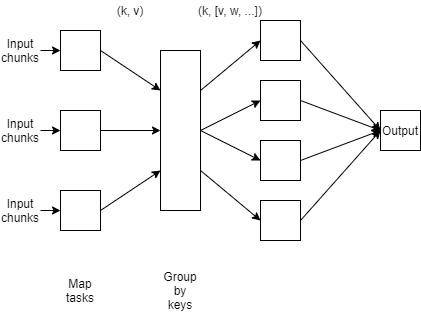

The diagram above was exported from draw.io. Its source (the exported page's mxGraphModel, read from the mxfile embedded in the PNG):
<mxGraphModel dx="733" dy="625" grid="1" gridSize="10" guides="1" tooltips="1" connect="1" arrows="1" fold="1" page="1" pageScale="1" pageWidth="827" pageHeight="1169" math="0" shadow="0">
  <root>
    <mxCell id="0" />
    <mxCell id="1" parent="0" />
    <mxCell id="UQBoAaesx-krM-wOORHb-6" style="rounded=0;orthogonalLoop=1;jettySize=auto;html=1;exitX=1;exitY=0.5;exitDx=0;exitDy=0;entryX=0;entryY=0.25;entryDx=0;entryDy=0;" edge="1" parent="1" source="UQBoAaesx-krM-wOORHb-1" target="UQBoAaesx-krM-wOORHb-5">
      <mxGeometry relative="1" as="geometry" />
    </mxCell>
    <mxCell id="UQBoAaesx-krM-wOORHb-1" value="" style="rounded=0;whiteSpace=wrap;html=1;" vertex="1" parent="1">
      <mxGeometry x="80" y="80" width="40" height="40" as="geometry" />
    </mxCell>
    <mxCell id="UQBoAaesx-krM-wOORHb-2" value="(k, v)" style="text;html=1;strokeColor=none;fillColor=none;align=center;verticalAlign=middle;whiteSpace=wrap;rounded=0;" vertex="1" parent="1">
      <mxGeometry x="130" y="50" width="40" height="20" as="geometry" />
    </mxCell>
    <mxCell id="UQBoAaesx-krM-wOORHb-8" style="rounded=0;orthogonalLoop=1;jettySize=auto;html=1;exitX=1;exitY=0.5;exitDx=0;exitDy=0;entryX=0;entryY=0.75;entryDx=0;entryDy=0;" edge="1" parent="1" source="UQBoAaesx-krM-wOORHb-3" target="UQBoAaesx-krM-wOORHb-5">
      <mxGeometry relative="1" as="geometry" />
    </mxCell>
    <mxCell id="UQBoAaesx-krM-wOORHb-3" value="" style="rounded=0;whiteSpace=wrap;html=1;" vertex="1" parent="1">
      <mxGeometry x="80" y="240" width="40" height="40" as="geometry" />
    </mxCell>
    <mxCell id="UQBoAaesx-krM-wOORHb-7" style="rounded=0;orthogonalLoop=1;jettySize=auto;html=1;exitX=1;exitY=0.5;exitDx=0;exitDy=0;entryX=0;entryY=0.5;entryDx=0;entryDy=0;" edge="1" parent="1" source="UQBoAaesx-krM-wOORHb-4" target="UQBoAaesx-krM-wOORHb-5">
      <mxGeometry relative="1" as="geometry" />
    </mxCell>
    <mxCell id="UQBoAaesx-krM-wOORHb-4" value="" style="rounded=0;whiteSpace=wrap;html=1;" vertex="1" parent="1">
      <mxGeometry x="80" y="160" width="40" height="40" as="geometry" />
    </mxCell>
    <mxCell id="UQBoAaesx-krM-wOORHb-14" style="edgeStyle=none;rounded=0;orthogonalLoop=1;jettySize=auto;html=1;exitX=1;exitY=0.25;exitDx=0;exitDy=0;entryX=0;entryY=0.5;entryDx=0;entryDy=0;" edge="1" parent="1" source="UQBoAaesx-krM-wOORHb-5" target="UQBoAaesx-krM-wOORHb-12">
      <mxGeometry relative="1" as="geometry" />
    </mxCell>
    <mxCell id="UQBoAaesx-krM-wOORHb-16" style="edgeStyle=none;rounded=0;orthogonalLoop=1;jettySize=auto;html=1;exitX=1;exitY=0.5;exitDx=0;exitDy=0;entryX=0;entryY=0.5;entryDx=0;entryDy=0;" edge="1" parent="1" source="UQBoAaesx-krM-wOORHb-5" target="UQBoAaesx-krM-wOORHb-11">
      <mxGeometry relative="1" as="geometry" />
    </mxCell>
    <mxCell id="UQBoAaesx-krM-wOORHb-17" style="edgeStyle=none;rounded=0;orthogonalLoop=1;jettySize=auto;html=1;exitX=1;exitY=0.5;exitDx=0;exitDy=0;entryX=0;entryY=0.5;entryDx=0;entryDy=0;" edge="1" parent="1" source="UQBoAaesx-krM-wOORHb-5" target="UQBoAaesx-krM-wOORHb-10">
      <mxGeometry relative="1" as="geometry" />
    </mxCell>
    <mxCell id="UQBoAaesx-krM-wOORHb-18" style="edgeStyle=none;rounded=0;orthogonalLoop=1;jettySize=auto;html=1;exitX=1;exitY=0.75;exitDx=0;exitDy=0;entryX=0;entryY=0.5;entryDx=0;entryDy=0;" edge="1" parent="1" source="UQBoAaesx-krM-wOORHb-5" target="UQBoAaesx-krM-wOORHb-9">
      <mxGeometry relative="1" as="geometry" />
    </mxCell>
    <mxCell id="UQBoAaesx-krM-wOORHb-5" value="" style="rounded=0;whiteSpace=wrap;html=1;" vertex="1" parent="1">
      <mxGeometry x="180" y="100" width="40" height="160" as="geometry" />
    </mxCell>
    <mxCell id="UQBoAaesx-krM-wOORHb-27" style="edgeStyle=none;rounded=0;orthogonalLoop=1;jettySize=auto;html=1;exitX=1;exitY=0.5;exitDx=0;exitDy=0;" edge="1" parent="1" source="UQBoAaesx-krM-wOORHb-9">
      <mxGeometry relative="1" as="geometry">
        <mxPoint x="400" y="180" as="targetPoint" />
      </mxGeometry>
    </mxCell>
    <mxCell id="UQBoAaesx-krM-wOORHb-9" value="" style="rounded=0;whiteSpace=wrap;html=1;" vertex="1" parent="1">
      <mxGeometry x="280" y="250" width="40" height="40" as="geometry" />
    </mxCell>
    <mxCell id="UQBoAaesx-krM-wOORHb-26" style="edgeStyle=none;rounded=0;orthogonalLoop=1;jettySize=auto;html=1;exitX=1;exitY=0.5;exitDx=0;exitDy=0;" edge="1" parent="1" source="UQBoAaesx-krM-wOORHb-10">
      <mxGeometry relative="1" as="geometry">
        <mxPoint x="400" y="180" as="targetPoint" />
      </mxGeometry>
    </mxCell>
    <mxCell id="UQBoAaesx-krM-wOORHb-10" value="" style="rounded=0;whiteSpace=wrap;html=1;" vertex="1" parent="1">
      <mxGeometry x="280" y="190" width="40" height="40" as="geometry" />
    </mxCell>
    <mxCell id="UQBoAaesx-krM-wOORHb-25" style="edgeStyle=none;rounded=0;orthogonalLoop=1;jettySize=auto;html=1;exitX=1;exitY=0.5;exitDx=0;exitDy=0;" edge="1" parent="1" source="UQBoAaesx-krM-wOORHb-11">
      <mxGeometry relative="1" as="geometry">
        <mxPoint x="400" y="180" as="targetPoint" />
      </mxGeometry>
    </mxCell>
    <mxCell id="UQBoAaesx-krM-wOORHb-11" value="" style="rounded=0;whiteSpace=wrap;html=1;" vertex="1" parent="1">
      <mxGeometry x="280" y="130" width="40" height="40" as="geometry" />
    </mxCell>
    <mxCell id="UQBoAaesx-krM-wOORHb-24" style="edgeStyle=none;rounded=0;orthogonalLoop=1;jettySize=auto;html=1;exitX=1;exitY=0.5;exitDx=0;exitDy=0;entryX=0;entryY=0.5;entryDx=0;entryDy=0;" edge="1" parent="1" source="UQBoAaesx-krM-wOORHb-12" target="UQBoAaesx-krM-wOORHb-23">
      <mxGeometry relative="1" as="geometry" />
    </mxCell>
    <mxCell id="UQBoAaesx-krM-wOORHb-12" value="" style="rounded=0;whiteSpace=wrap;html=1;" vertex="1" parent="1">
      <mxGeometry x="280" y="70" width="40" height="40" as="geometry" />
    </mxCell>
    <mxCell id="UQBoAaesx-krM-wOORHb-19" value="(k, [v, w, ...])" style="text;html=1;strokeColor=none;fillColor=none;align=center;verticalAlign=middle;whiteSpace=wrap;rounded=0;" vertex="1" parent="1">
      <mxGeometry x="210" y="50" width="80" height="20" as="geometry" />
    </mxCell>
    <mxCell id="UQBoAaesx-krM-wOORHb-20" value="Group by keys" style="text;html=1;strokeColor=none;fillColor=none;align=center;verticalAlign=middle;whiteSpace=wrap;rounded=0;" vertex="1" parent="1">
      <mxGeometry x="180" y="310" width="40" height="60" as="geometry" />
    </mxCell>
    <mxCell id="UQBoAaesx-krM-wOORHb-33" style="edgeStyle=none;rounded=0;orthogonalLoop=1;jettySize=auto;html=1;exitX=1;exitY=0.5;exitDx=0;exitDy=0;entryX=0;entryY=0.5;entryDx=0;entryDy=0;" edge="1" parent="1" source="UQBoAaesx-krM-wOORHb-21" target="UQBoAaesx-krM-wOORHb-3">
      <mxGeometry relative="1" as="geometry" />
    </mxCell>
    <mxCell id="UQBoAaesx-krM-wOORHb-21" value="Input chunks" style="text;html=1;strokeColor=none;fillColor=none;align=center;verticalAlign=middle;whiteSpace=wrap;rounded=0;" vertex="1" parent="1">
      <mxGeometry x="20" y="240" width="40" height="40" as="geometry" />
    </mxCell>
    <mxCell id="UQBoAaesx-krM-wOORHb-22" value="Map tasks" style="text;html=1;strokeColor=none;fillColor=none;align=center;verticalAlign=middle;whiteSpace=wrap;rounded=0;" vertex="1" parent="1">
      <mxGeometry x="80" y="310" width="40" height="60" as="geometry" />
    </mxCell>
    <mxCell id="UQBoAaesx-krM-wOORHb-23" value="Output" style="text;html=1;fillColor=none;align=center;verticalAlign=middle;whiteSpace=wrap;rounded=0;strokeColor=#000000;" vertex="1" parent="1">
      <mxGeometry x="400" y="160" width="40" height="40" as="geometry" />
    </mxCell>
    <mxCell id="UQBoAaesx-krM-wOORHb-31" style="edgeStyle=none;rounded=0;orthogonalLoop=1;jettySize=auto;html=1;exitX=1;exitY=0.5;exitDx=0;exitDy=0;entryX=0;entryY=0.5;entryDx=0;entryDy=0;" edge="1" parent="1" source="UQBoAaesx-krM-wOORHb-29" target="UQBoAaesx-krM-wOORHb-4">
      <mxGeometry relative="1" as="geometry" />
    </mxCell>
    <mxCell id="UQBoAaesx-krM-wOORHb-29" value="Input chunks" style="text;html=1;strokeColor=none;fillColor=none;align=center;verticalAlign=middle;whiteSpace=wrap;rounded=0;" vertex="1" parent="1">
      <mxGeometry x="20" y="160" width="40" height="40" as="geometry" />
    </mxCell>
    <mxCell id="UQBoAaesx-krM-wOORHb-32" style="edgeStyle=none;rounded=0;orthogonalLoop=1;jettySize=auto;html=1;exitX=1;exitY=0.5;exitDx=0;exitDy=0;entryX=0;entryY=0.5;entryDx=0;entryDy=0;" edge="1" parent="1" source="UQBoAaesx-krM-wOORHb-30" target="UQBoAaesx-krM-wOORHb-1">
      <mxGeometry relative="1" as="geometry" />
    </mxCell>
    <mxCell id="UQBoAaesx-krM-wOORHb-30" value="Input chunks" style="text;html=1;strokeColor=none;fillColor=none;align=center;verticalAlign=middle;whiteSpace=wrap;rounded=0;" vertex="1" parent="1">
      <mxGeometry x="20" y="80" width="40" height="40" as="geometry" />
    </mxCell>
  </root>
</mxGraphModel>